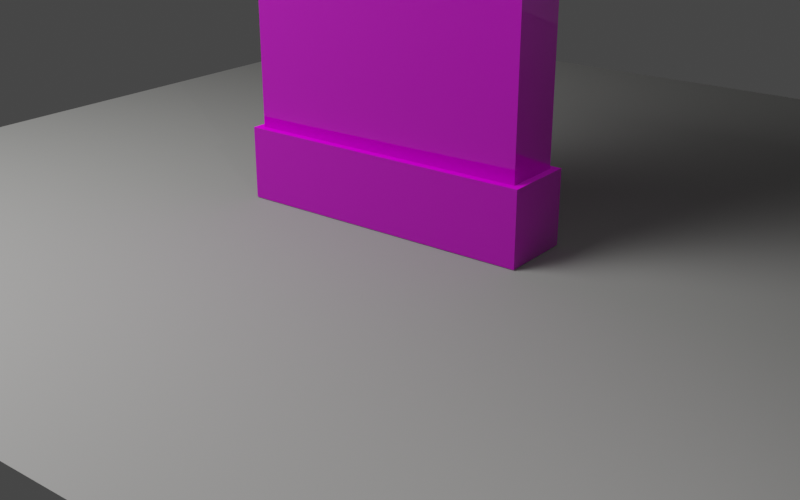 # Source: wall_middle_segment_geo.blend  (saved by Blender 4.2.66; exported with 4.5.12 LTS)
import bpy
from mathutils import Matrix  # noqa: F401  (used for matrix-valued properties, if any)

bpy.ops.wm.read_factory_settings(use_empty=True)
scene = bpy.context.scene
scene.name = 'Scene'

# ---- collections
col_collection = bpy.data.collections.new('Collection'); scene.collection.children.link(col_collection)

# ---- images (referenced by path relative to the original .blend; pixels are not part of the script)
import os
ASSET_DIR = os.environ.get("B2B_ASSET_DIR", "")  # directory of the original .blend (textures are referenced by path, not embedded)
HERE = os.path.dirname(os.path.abspath(__file__))  # packed textures are extracted next to this script under _unpacked/

def load_image(name, relpath, width, height, colorspace="sRGB"):
    """Load a texture the original file referenced (path relative to the .blend, or extracted next to this script)."""
    p = next((c for c in (os.path.join(HERE, relpath), os.path.join(ASSET_DIR, relpath)) if relpath and os.path.exists(c)), "")
    if p:
        img = bpy.data.images.load(p, check_existing=True)
        img.name = name
    else:  # same state as the original file: an image datablock whose file is absent (Cycles renders it pink)
        img = bpy.data.images.new(name, width, height)
        img.source = "FILE"
        img.filepath = "//" + (relpath or name)
    img.colorspace_settings.name = colorspace
    return img
img_wall_concrete_panel_3x3_diff_2k_png = load_image('wall_concrete_panel_3x3_diff_2k.png', 'wall_concrete_panel_3x3_diff_2k.png', 1024, 1024, 'sRGB')
img_wall_concrete_panel_3x3_nor_gl_2k_png = load_image('wall_concrete_panel_3x3_nor_gl_2k.png', 'wall_concrete_panel_3x3_nor_gl_2k.png', 1024, 1024, 'Non-Color')
img_wall_concrete_panel_3x3_arm_2k_png = load_image('wall_concrete_panel_3x3_arm_2k.png', 'wall_concrete_panel_3x3_arm_2k.png', 1024, 1024, 'Non-Color')

# ---- materials (node trees are filled in below, after node groups)
mat_preview_matte_floor = bpy.data.materials.new('preview_matte_floor')
mat_preview_matte_floor.diffuse_color = (0.28, 0.28, 0.27, 1.0)
mat_wall_concrete_panel_3x3 = bpy.data.materials.new('wall_concrete_panel_3x3')
mat_wall_concrete_panel_3x3.diffuse_color = (0.55, 0.55, 0.52, 1.0)
mat_wall_concrete_panel_3x3_001 = bpy.data.materials.new('wall_concrete_panel_3x3.001')
mat_wall_concrete_panel_3x3_001.diffuse_color = (0.55, 0.55, 0.52, 1.0)

# ---- material node trees
mat_preview_matte_floor.use_nodes = True; mat_preview_matte_floor.node_tree.nodes.clear()
_N = mat_preview_matte_floor.node_tree.nodes; _L = mat_preview_matte_floor.node_tree.links
n0 = _N.new('ShaderNodeBsdfPrincipled'); n0.name = 'Principled BSDF'; n0.location = (10, 300)
n0.inputs[0].default_value = (0.28, 0.28, 0.27, 1.0)
n0.inputs[2].default_value = 0.9
n1 = _N.new('ShaderNodeOutputMaterial'); n1.name = 'Material Output'; n1.location = (300, 300)
_L.new(n0.outputs[0], n1.inputs[0])
n1.is_active_output = True
mat_wall_concrete_panel_3x3.use_nodes = True; mat_wall_concrete_panel_3x3.node_tree.nodes.clear()
_N = mat_wall_concrete_panel_3x3.node_tree.nodes; _L = mat_wall_concrete_panel_3x3.node_tree.links
n0 = _N.new('ShaderNodeBsdfPrincipled'); n0.name = 'Principled BSDF'; n0.location = (10, 300)
n1 = _N.new('ShaderNodeOutputMaterial'); n1.name = 'Material Output'; n1.location = (300, 300)
n2 = _N.new('ShaderNodeTexImage'); n2.name = 'wall_concrete_panel_3x3_albedo'; n2.location = (0, 0)
n2.image = img_wall_concrete_panel_3x3_diff_2k_png
n3 = _N.new('ShaderNodeTexImage'); n3.name = 'wall_concrete_panel_3x3_normal'; n3.location = (0, 0)
n3.image = img_wall_concrete_panel_3x3_nor_gl_2k_png
n4 = _N.new('ShaderNodeNormalMap'); n4.name = 'Normal Map'; n4.location = (0, 0)
n4.inputs[0].default_value = 0.45
n5 = _N.new('ShaderNodeTexImage'); n5.name = 'wall_concrete_panel_3x3_arm_preview'; n5.location = (0, 0)
n5.image = img_wall_concrete_panel_3x3_arm_2k_png
n6 = _N.new('ShaderNodeSeparateColor'); n6.name = 'Separate Color'; n6.location = (0, 0)
_L.new(n0.outputs[0], n1.inputs[0])
_L.new(n2.outputs[0], n0.inputs[0])
_L.new(n3.outputs[0], n4.inputs[1])
_L.new(n4.outputs[0], n0.inputs[5])
_L.new(n5.outputs[0], n6.inputs[0])
_L.new(n6.outputs[1], n0.inputs[2])
n1.is_active_output = True
mat_wall_concrete_panel_3x3_001.use_nodes = True; mat_wall_concrete_panel_3x3_001.node_tree.nodes.clear()
_N = mat_wall_concrete_panel_3x3_001.node_tree.nodes; _L = mat_wall_concrete_panel_3x3_001.node_tree.links
n0 = _N.new('ShaderNodeBsdfPrincipled'); n0.name = 'Principled BSDF'; n0.location = (10, 300)
n1 = _N.new('ShaderNodeOutputMaterial'); n1.name = 'Material Output'; n1.location = (300, 300)
n2 = _N.new('ShaderNodeTexImage'); n2.name = 'wall_concrete_panel_3x3_albedo'; n2.location = (0, 0)
n2.image = img_wall_concrete_panel_3x3_diff_2k_png
n3 = _N.new('ShaderNodeTexImage'); n3.name = 'wall_concrete_panel_3x3_normal'; n3.location = (0, 0)
n3.image = img_wall_concrete_panel_3x3_nor_gl_2k_png
n4 = _N.new('ShaderNodeNormalMap'); n4.name = 'Normal Map'; n4.location = (0, 0)
n4.inputs[0].default_value = 0.45
n5 = _N.new('ShaderNodeTexImage'); n5.name = 'wall_concrete_panel_3x3_arm_preview'; n5.location = (0, 0)
n5.image = img_wall_concrete_panel_3x3_arm_2k_png
n6 = _N.new('ShaderNodeSeparateColor'); n6.name = 'Separate Color'; n6.location = (0, 0)
_L.new(n0.outputs[0], n1.inputs[0])
_L.new(n2.outputs[0], n0.inputs[0])
_L.new(n3.outputs[0], n4.inputs[1])
_L.new(n4.outputs[0], n0.inputs[5])
_L.new(n5.outputs[0], n6.inputs[0])
_L.new(n6.outputs[1], n0.inputs[2])
n1.is_active_output = True

# ---- world
world_world = bpy.data.worlds.new('World'); scene.world = world_world
world_world.use_nodes = True; world_world.node_tree.nodes.clear()
_N = world_world.node_tree.nodes; _L = world_world.node_tree.links
n0 = _N.new('ShaderNodeOutputWorld'); n0.name = 'World Output'; n0.location = (300, 300)
n1 = _N.new('ShaderNodeBackground'); n1.name = 'Background'; n1.location = (10, 300)
n1.inputs[0].default_value = (0.05088, 0.05088, 0.05088, 1.0)
_L.new(n1.outputs[0], n0.inputs[0])
n0.is_active_output = True
world_world.color = (0.035, 0.035, 0.035)
world_world.sun_shadow_jitter_overblur = 0.0

# ---- cameras
cam_camera_001 = bpy.data.cameras.new('Camera.001')

# ---- lights
light_area = bpy.data.lights.new('Area', 'AREA')
light_area.energy = 520.0
light_area.size = 4.5
light_area.size_y = 1.0
light_point = bpy.data.lights.new('Point', 'POINT')
light_point.energy = 65.0

# ---- meshes
me_plane = bpy.data.meshes.new('Plane')
me_plane.from_pydata([(-4.0, -4.0, 0.0), (4.0, -4.0, 0.0), (-4.0, 4.0, 0.0), (4.0, 4.0, 0.0)], [], [(0, 1, 3, 2)])
_uv = me_plane.uv_layers.new(name='UVMap')
_uv.uv.foreach_set('vector', [0.0, 0.0, 1.0, 0.0, 1.0, 1.0, 0.0, 1.0])
me_plane.materials.append(mat_preview_matte_floor)
me_plane.update()
me_x = bpy.data.meshes.new('平面')
me_x.from_pydata([(-1.0, -0.2, 0.0), (1.0, -0.2, 0.0), (-1.0, 0.2, 0.0), (1.0, 0.2, 0.0), (-1.0, 0.2, 3.0), (-1.0, -0.2, 3.0), (1.0, -0.2, 3.0), (1.0, 0.2, 3.0)], [], [(0, 2, 3, 1), (5, 6, 7, 4), (2, 0, 5, 4), (3, 2, 4, 7), (0, 1, 6, 5), (1, 3, 7, 6)])
_uv = me_x.uv_layers.new(name='UV 贴图')
_uv.uv.foreach_set('vector', [0.1667, 0.4333, 0.1667, 0.5667, 0.8333, 0.5667, 0.8333, 0.4333, 0.1667, 0.4333, 0.8333, 0.4333, 0.8333, 0.5667, 0.1667, 0.5667, 0.5667, 0.0, 0.4333, 0.0, 0.4333, 1.0, 0.5667, 1.0, 0.8333, 0.0, 0.1667, 0.0, 0.1667, 1.0, 0.8333, 1.0, 0.1667, 0.0, 0.8333, 0.0, 0.8333, 1.0, 0.1667, 1.0, 0.4333, 0.0, 0.5667, 0.0, 0.5667, 1.0, 0.4333, 1.0])
me_x.materials.append(mat_wall_concrete_panel_3x3)
me_x.update()
me_001 = bpy.data.meshes.new('平面.001')
me_001.from_pydata([(-1.05, -0.25, 0.0), (1.05, -0.25, 0.0), (-1.05, 0.25, 0.0), (1.05, 0.25, 0.0), (-1.05, 0.25, 0.5), (-1.05, -0.25, 0.5), (1.05, -0.25, 0.5), (1.05, 0.25, 0.5)], [], [(0, 2, 3, 1), (5, 6, 7, 4), (1, 3, 7, 6), (2, 0, 5, 4), (3, 2, 4, 7), (0, 1, 6, 5)])
_uv = me_001.uv_layers.new(name='UV 贴图')
_uv.uv.foreach_set('vector', [0.0, 0.381, 0.0, 0.619, 1.0, 0.619, 1.0, 0.381, 0.0, 0.381, 1.0, 0.381, 1.0, 0.619, 0.0, 0.619, 0.381, 0.381, 0.619, 0.381, 0.619, 0.619, 0.381, 0.619, 0.619, 0.381, 0.381, 0.381, 0.381, 0.619, 0.619, 0.619, 0.8538, 0.381, 0.1462, 0.381, 0.1462, 0.619, 0.8538, 0.619, 0.1479, 0.381, 0.8521, 0.381, 0.8521, 0.619, 0.1479, 0.619])
me_001.materials.append(mat_wall_concrete_panel_3x3_001)
me_001.update()

# ---- objects
ob_preview_floor = bpy.data.objects.new('preview_floor', me_plane)
ob_preview_key_area = bpy.data.objects.new('preview_key_area', light_area)
ob_preview_fill_point = bpy.data.objects.new('preview_fill_point', light_point)
ob_camera = bpy.data.objects.new('Camera', cam_camera_001)
ob_x = bpy.data.objects.new('墙体', me_x)
ob_x_1 = bpy.data.objects.new('底边', me_001)

# ---- transforms, parenting, visibility, modifiers, constraints
ob_preview_floor.location = (0.0, 0.72, -0.006)
ob_preview_floor.hide_select = True
ob_preview_key_area.location = (-2.6, -4.2, 5.2)
ob_preview_fill_point.location = (3.2, -2.8, 2.4)
ob_camera.location = (4.2, -5.4, 2.6)
ob_camera.rotation_euler = (1.18, 0.0, 0.66)
ob_x.location = (0.0, 0.0, 0.0)
ob_x_1.location = (0.0, 0.0, 0.0)

# ---- collection membership
col_collection.objects.link(ob_preview_floor)
col_collection.objects.link(ob_preview_key_area)
col_collection.objects.link(ob_preview_fill_point)
col_collection.objects.link(ob_camera)
col_collection.objects.link(ob_x)
col_collection.objects.link(ob_x_1)

# ---- scene / render settings (as saved in the file)
scene.camera = ob_camera
scene.frame_start = 1; scene.frame_end = 250; scene.frame_set(1)
scene.render.engine = 'CYCLES'
scene.render.resolution_x = 1600
scene.render.resolution_y = 1000
scene.cycles.samples = 64
scene.view_settings.look = 'Medium High Contrast'
scene.view_settings.view_transform = 'Filmic'
bpy.context.view_layer.update()
